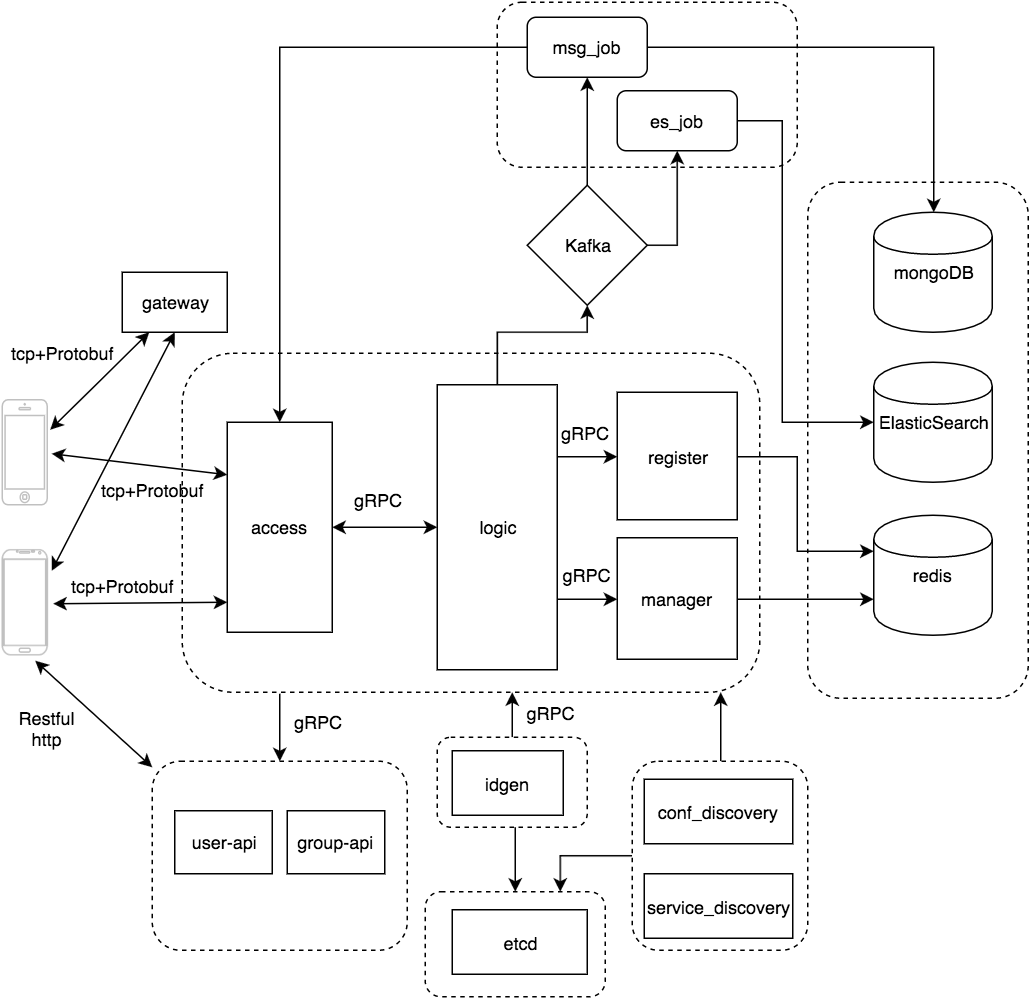

The diagram above was exported from draw.io. Its source (the exported page's mxGraphModel, read from the mxfile embedded in the PNG):
<mxGraphModel dx="810" dy="400" grid="1" gridSize="10" guides="1" tooltips="1" connect="1" arrows="1" fold="1" page="1" pageScale="1" pageWidth="826" pageHeight="1169" background="#ffffff" math="0" shadow="0">
  <root>
    <mxCell id="0" />
    <mxCell id="1" parent="0" />
    <mxCell id="124" style="edgeStyle=orthogonalEdgeStyle;rounded=0;html=1;exitX=0.5;exitY=0;entryX=0.571;entryY=1;entryPerimeter=0;jettySize=auto;orthogonalLoop=1;" edge="1" parent="1" source="123" target="51">
      <mxGeometry relative="1" as="geometry" />
    </mxCell>
    <mxCell id="123" value="" style="rounded=1;whiteSpace=wrap;html=1;dashed=1;" vertex="1" parent="1">
      <mxGeometry x="360" y="520" width="100" height="60" as="geometry" />
    </mxCell>
    <mxCell id="116" style="edgeStyle=orthogonalEdgeStyle;rounded=0;html=1;exitX=0.5;exitY=1;entryX=0.5;entryY=0;jettySize=auto;orthogonalLoop=1;" parent="1" target="111" edge="1">
      <mxGeometry relative="1" as="geometry">
        <mxPoint x="412" y="580" as="sourcePoint" />
      </mxGeometry>
    </mxCell>
    <mxCell id="125" style="edgeStyle=orthogonalEdgeStyle;rounded=0;html=1;exitX=0.5;exitY=0;entryX=0.932;entryY=1;entryPerimeter=0;jettySize=auto;orthogonalLoop=1;" edge="1" parent="1" source="89" target="51">
      <mxGeometry relative="1" as="geometry" />
    </mxCell>
    <mxCell id="126" style="edgeStyle=orthogonalEdgeStyle;rounded=0;html=1;exitX=0;exitY=0.5;entryX=0.75;entryY=0;jettySize=auto;orthogonalLoop=1;" edge="1" parent="1" source="89" target="111">
      <mxGeometry relative="1" as="geometry" />
    </mxCell>
    <mxCell id="89" value="" style="rounded=1;whiteSpace=wrap;html=1;dashed=1;" parent="1" vertex="1">
      <mxGeometry x="490" y="536" width="117" height="126" as="geometry" />
    </mxCell>
    <mxCell id="106" style="edgeStyle=orthogonalEdgeStyle;rounded=0;html=1;exitX=0.75;exitY=1;entryX=0.5;entryY=0;jettySize=auto;orthogonalLoop=1;" parent="1" target="103" edge="1">
      <mxGeometry relative="1" as="geometry">
        <mxPoint x="255" y="491" as="sourcePoint" />
      </mxGeometry>
    </mxCell>
    <mxCell id="51" value="" style="rounded=1;whiteSpace=wrap;html=1;dashed=1;" parent="1" vertex="1">
      <mxGeometry x="190" y="264" width="385" height="226" as="geometry" />
    </mxCell>
    <mxCell id="72" value="" style="rounded=1;whiteSpace=wrap;html=1;dashed=1;" parent="1" vertex="1">
      <mxGeometry x="400" y="30" width="200" height="110" as="geometry" />
    </mxCell>
    <mxCell id="68" value="" style="rounded=1;whiteSpace=wrap;html=1;dashed=1;" parent="1" vertex="1">
      <mxGeometry x="607" y="150" width="147" height="344" as="geometry" />
    </mxCell>
    <mxCell id="38" value="access" style="whiteSpace=wrap;html=1;" parent="1" vertex="1">
      <mxGeometry x="220" y="310" width="70" height="140" as="geometry" />
    </mxCell>
    <mxCell id="40" value="" style="verticalLabelPosition=bottom;verticalAlign=top;html=1;shadow=0;dashed=0;strokeWidth=1;shape=mxgraph.android.phone2;fillColor=#ffffff;strokeColor=#c0c0c0;" parent="1" vertex="1">
      <mxGeometry x="70" y="395" width="30" height="70" as="geometry" />
    </mxCell>
    <mxCell id="41" value="" style="html=1;verticalLabelPosition=bottom;labelBackgroundColor=#ffffff;verticalAlign=top;shadow=0;dashed=0;strokeWidth=1;shape=mxgraph.ios7.misc.iphone;fillColor=#ffffff;strokeColor=#c0c0c0;" parent="1" vertex="1">
      <mxGeometry x="70" y="295" width="30" height="70" as="geometry" />
    </mxCell>
    <mxCell id="42" value="gateway" style="whiteSpace=wrap;html=1;" parent="1" vertex="1">
      <mxGeometry x="150" y="210" width="70" height="40" as="geometry" />
    </mxCell>
    <mxCell id="46" value="" style="endArrow=classic;startArrow=classic;html=1;exitX=1.067;exitY=0.286;exitPerimeter=0;entryX=0.25;entryY=1;" parent="1" source="41" target="42" edge="1">
      <mxGeometry width="50" height="50" relative="1" as="geometry">
        <mxPoint x="120" y="330" as="sourcePoint" />
        <mxPoint x="170" y="280" as="targetPoint" />
      </mxGeometry>
    </mxCell>
    <mxCell id="48" value="" style="endArrow=classic;startArrow=classic;html=1;entryX=0;entryY=0.25;exitX=1.1;exitY=0.514;exitPerimeter=0;" parent="1" source="41" target="38" edge="1">
      <mxGeometry width="50" height="50" relative="1" as="geometry">
        <mxPoint x="130" y="370" as="sourcePoint" />
        <mxPoint x="180" y="320" as="targetPoint" />
      </mxGeometry>
    </mxCell>
    <mxCell id="49" value="" style="endArrow=classic;startArrow=classic;html=1;entryX=0;entryY=0.5;exitX=1.133;exitY=0.514;exitPerimeter=0;" parent="1" source="40" edge="1">
      <mxGeometry width="50" height="50" relative="1" as="geometry">
        <mxPoint x="130" y="470" as="sourcePoint" />
        <mxPoint x="220" y="430" as="targetPoint" />
      </mxGeometry>
    </mxCell>
    <mxCell id="50" value="" style="endArrow=classic;startArrow=classic;html=1;entryX=0.5;entryY=1;exitX=1.1;exitY=0.2;exitPerimeter=0;" parent="1" source="40" target="42" edge="1">
      <mxGeometry width="50" height="50" relative="1" as="geometry">
        <mxPoint x="90" y="410" as="sourcePoint" />
        <mxPoint x="140" y="360" as="targetPoint" />
      </mxGeometry>
    </mxCell>
    <mxCell id="93" style="edgeStyle=orthogonalEdgeStyle;rounded=0;html=1;exitX=0.5;exitY=0;entryX=0.5;entryY=1;jettySize=auto;orthogonalLoop=1;" parent="1" source="61" target="81" edge="1">
      <mxGeometry relative="1" as="geometry">
        <Array as="points">
          <mxPoint x="400" y="250" />
          <mxPoint x="460" y="250" />
        </Array>
      </mxGeometry>
    </mxCell>
    <mxCell id="97" style="edgeStyle=orthogonalEdgeStyle;rounded=0;html=1;exitX=1;exitY=0.25;jettySize=auto;orthogonalLoop=1;" parent="1" source="61" target="66" edge="1">
      <mxGeometry relative="1" as="geometry" />
    </mxCell>
    <mxCell id="99" style="edgeStyle=orthogonalEdgeStyle;rounded=0;html=1;exitX=1;exitY=0.75;entryX=0;entryY=0.5;jettySize=auto;orthogonalLoop=1;" parent="1" source="61" target="94" edge="1">
      <mxGeometry relative="1" as="geometry" />
    </mxCell>
    <mxCell id="61" value="logic" style="whiteSpace=wrap;html=1;" parent="1" vertex="1">
      <mxGeometry x="360" y="285" width="80" height="190" as="geometry" />
    </mxCell>
    <mxCell id="64" value="" style="endArrow=classic;startArrow=classic;html=1;entryX=0;entryY=0.5;" parent="1" source="38" target="61" edge="1">
      <mxGeometry width="50" height="50" relative="1" as="geometry">
        <mxPoint x="310" y="420" as="sourcePoint" />
        <mxPoint x="360" y="370" as="targetPoint" />
      </mxGeometry>
    </mxCell>
    <mxCell id="100" style="edgeStyle=orthogonalEdgeStyle;rounded=0;html=1;exitX=1;exitY=0.5;entryX=0;entryY=0.3;jettySize=auto;orthogonalLoop=1;" parent="1" source="66" target="70" edge="1">
      <mxGeometry relative="1" as="geometry">
        <Array as="points">
          <mxPoint x="600" y="333" />
          <mxPoint x="600" y="396" />
        </Array>
      </mxGeometry>
    </mxCell>
    <mxCell id="66" value="register" style="whiteSpace=wrap;html=1;" parent="1" vertex="1">
      <mxGeometry x="480" y="290" width="80" height="85" as="geometry" />
    </mxCell>
    <mxCell id="70" value="redis" style="shape=cylinder;whiteSpace=wrap;html=1;" parent="1" vertex="1">
      <mxGeometry x="651" y="372" width="79" height="80" as="geometry" />
    </mxCell>
    <mxCell id="75" value="ElasticSearch" style="shape=cylinder;whiteSpace=wrap;html=1;" parent="1" vertex="1">
      <mxGeometry x="651" y="270" width="79" height="80" as="geometry" />
    </mxCell>
    <mxCell id="79" style="edgeStyle=orthogonalEdgeStyle;rounded=0;html=1;exitX=0;exitY=0.5;entryX=0.5;entryY=0;jettySize=auto;orthogonalLoop=1;" parent="1" source="76" target="38" edge="1">
      <mxGeometry relative="1" as="geometry" />
    </mxCell>
    <mxCell id="76" value="msg_job" style="rounded=1;whiteSpace=wrap;html=1;" parent="1" vertex="1">
      <mxGeometry x="420" y="40" width="80" height="40" as="geometry" />
    </mxCell>
    <mxCell id="83" style="edgeStyle=orthogonalEdgeStyle;rounded=0;html=1;exitX=0.5;exitY=0;entryX=0.5;entryY=1;jettySize=auto;orthogonalLoop=1;" parent="1" source="81" target="76" edge="1">
      <mxGeometry relative="1" as="geometry" />
    </mxCell>
    <mxCell id="87" style="edgeStyle=orthogonalEdgeStyle;rounded=0;html=1;exitX=1;exitY=0.5;entryX=0.5;entryY=1;jettySize=auto;orthogonalLoop=1;" parent="1" source="81" target="86" edge="1">
      <mxGeometry relative="1" as="geometry" />
    </mxCell>
    <mxCell id="81" value="Kafka" style="rhombus;whiteSpace=wrap;html=1;" parent="1" vertex="1">
      <mxGeometry x="420" y="152" width="80" height="80" as="geometry" />
    </mxCell>
    <mxCell id="84" value="mongoDB" style="shape=cylinder;whiteSpace=wrap;html=1;" parent="1" vertex="1">
      <mxGeometry x="651" y="170" width="79" height="80" as="geometry" />
    </mxCell>
    <mxCell id="85" style="edgeStyle=orthogonalEdgeStyle;rounded=0;html=1;exitX=1;exitY=0.5;entryX=0.5;entryY=0;jettySize=auto;orthogonalLoop=1;" parent="1" source="76" target="84" edge="1">
      <mxGeometry relative="1" as="geometry">
        <mxPoint x="500" y="60" as="sourcePoint" />
        <mxPoint x="681" y="295" as="targetPoint" />
      </mxGeometry>
    </mxCell>
    <mxCell id="101" style="edgeStyle=orthogonalEdgeStyle;rounded=0;html=1;exitX=1;exitY=0.5;entryX=0;entryY=0.5;jettySize=auto;orthogonalLoop=1;" parent="1" source="86" target="75" edge="1">
      <mxGeometry relative="1" as="geometry">
        <Array as="points">
          <mxPoint x="590" y="109" />
          <mxPoint x="590" y="310" />
        </Array>
      </mxGeometry>
    </mxCell>
    <mxCell id="86" value="es_job" style="rounded=1;whiteSpace=wrap;html=1;" parent="1" vertex="1">
      <mxGeometry x="480" y="89" width="80" height="40" as="geometry" />
    </mxCell>
    <mxCell id="90" value="idgen" style="whiteSpace=wrap;html=1;" parent="1" vertex="1">
      <mxGeometry x="370" y="529" width="74" height="43" as="geometry" />
    </mxCell>
    <mxCell id="96" style="edgeStyle=orthogonalEdgeStyle;rounded=0;html=1;exitX=1;exitY=0.5;entryX=0;entryY=0.7;jettySize=auto;orthogonalLoop=1;" parent="1" source="94" target="70" edge="1">
      <mxGeometry relative="1" as="geometry" />
    </mxCell>
    <mxCell id="94" value="manager" style="whiteSpace=wrap;html=1;" parent="1" vertex="1">
      <mxGeometry x="480" y="387" width="80" height="81" as="geometry" />
    </mxCell>
    <mxCell id="103" value="" style="rounded=1;whiteSpace=wrap;html=1;dashed=1;" parent="1" vertex="1">
      <mxGeometry x="170" y="536" width="170" height="126" as="geometry" />
    </mxCell>
    <mxCell id="104" value="user-api" style="whiteSpace=wrap;html=1;" parent="1" vertex="1">
      <mxGeometry x="185" y="569" width="65" height="42" as="geometry" />
    </mxCell>
    <mxCell id="105" value="group-api" style="whiteSpace=wrap;html=1;" parent="1" vertex="1">
      <mxGeometry x="260" y="569" width="65" height="42" as="geometry" />
    </mxCell>
    <mxCell id="109" value="&lt;p&gt;&lt;span&gt;conf_discovery&lt;/span&gt;&lt;/p&gt;" style="whiteSpace=wrap;html=1;" parent="1" vertex="1">
      <mxGeometry x="498" y="548" width="99" height="43" as="geometry" />
    </mxCell>
    <mxCell id="110" value="&lt;p&gt;&lt;/p&gt;&lt;p&gt;&lt;span&gt;service_discovery&lt;/span&gt;&lt;/p&gt;" style="whiteSpace=wrap;html=1;" parent="1" vertex="1">
      <mxGeometry x="498" y="611" width="99" height="43" as="geometry" />
    </mxCell>
    <mxCell id="111" value="" style="rounded=1;whiteSpace=wrap;html=1;dashed=1;" parent="1" vertex="1">
      <mxGeometry x="352" y="623" width="120" height="70" as="geometry" />
    </mxCell>
    <mxCell id="113" value="&lt;p&gt;&lt;span&gt;etcd&lt;/span&gt;&lt;/p&gt;" style="whiteSpace=wrap;html=1;" parent="1" vertex="1">
      <mxGeometry x="370" y="635" width="90" height="43" as="geometry" />
    </mxCell>
    <mxCell id="118" value="" style="endArrow=classic;startArrow=classic;html=1;exitX=1.133;exitY=0.514;exitPerimeter=0;" parent="1" edge="1">
      <mxGeometry x="92" y="468" width="50" height="50" as="geometry">
        <mxPoint x="92" y="469" as="sourcePoint" />
        <mxPoint x="170" y="540" as="targetPoint" />
      </mxGeometry>
    </mxCell>
    <mxCell id="119" value="gRPC" style="text;html=1;strokeColor=none;fillColor=none;align=center;verticalAlign=middle;whiteSpace=wrap;" vertex="1" parent="1">
      <mxGeometry x="300" y="352" width="40" height="20" as="geometry" />
    </mxCell>
    <mxCell id="120" value="gRPC" style="text;html=1;strokeColor=none;fillColor=none;align=center;verticalAlign=middle;whiteSpace=wrap;" vertex="1" parent="1">
      <mxGeometry x="438" y="307" width="40" height="20" as="geometry" />
    </mxCell>
    <mxCell id="121" value="gRPC" style="text;html=1;strokeColor=none;fillColor=none;align=center;verticalAlign=middle;whiteSpace=wrap;" vertex="1" parent="1">
      <mxGeometry x="439" y="402" width="40" height="20" as="geometry" />
    </mxCell>
    <mxCell id="127" value="gRPC" style="text;html=1;strokeColor=none;fillColor=none;align=center;verticalAlign=middle;whiteSpace=wrap;" vertex="1" parent="1">
      <mxGeometry x="415" y="494" width="40" height="20" as="geometry" />
    </mxCell>
    <mxCell id="128" value="tcp+Protobuf" style="text;html=1;strokeColor=none;fillColor=none;align=center;verticalAlign=middle;whiteSpace=wrap;" vertex="1" parent="1">
      <mxGeometry x="150" y="345" width="40" height="20" as="geometry" />
    </mxCell>
    <mxCell id="131" value="tcp+Protobuf" style="text;html=1;strokeColor=none;fillColor=none;align=center;verticalAlign=middle;whiteSpace=wrap;" vertex="1" parent="1">
      <mxGeometry x="130" y="409" width="40" height="20" as="geometry" />
    </mxCell>
    <mxCell id="132" value="Restful http" style="text;html=1;strokeColor=none;fillColor=none;align=center;verticalAlign=middle;whiteSpace=wrap;" vertex="1" parent="1">
      <mxGeometry x="80" y="504" width="40" height="20" as="geometry" />
    </mxCell>
    <mxCell id="133" value="gRPC" style="text;html=1;strokeColor=none;fillColor=none;align=center;verticalAlign=middle;whiteSpace=wrap;" vertex="1" parent="1">
      <mxGeometry x="260" y="500" width="40" height="20" as="geometry" />
    </mxCell>
    <mxCell id="134" value="tcp+Protobuf" style="text;html=1;strokeColor=none;fillColor=none;align=center;verticalAlign=middle;whiteSpace=wrap;" vertex="1" parent="1">
      <mxGeometry x="90" y="254" width="40" height="20" as="geometry" />
    </mxCell>
  </root>
</mxGraphModel>